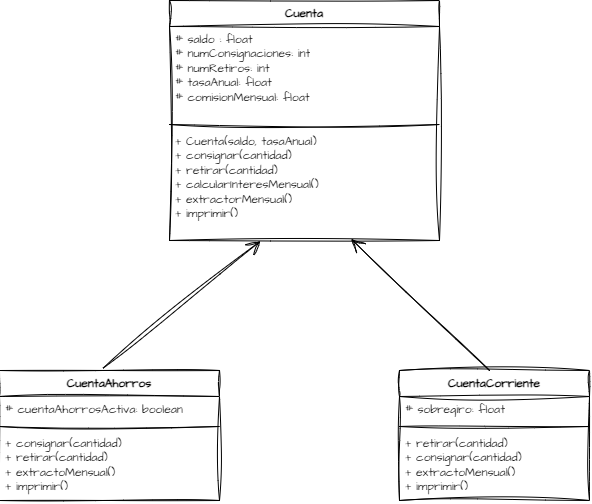

The diagram above was exported from draw.io. Its source (the exported page's mxGraphModel, read from the mxfile embedded in the PNG):
<mxGraphModel dx="707" dy="406" grid="1" gridSize="10" guides="1" tooltips="1" connect="1" arrows="1" fold="1" page="1" pageScale="1" pageWidth="827" pageHeight="1169" math="0" shadow="0">
  <root>
    <mxCell id="0" />
    <mxCell id="1" parent="0" />
    <mxCell id="V4xpVtKkGNBavFAGCw_e-1" parent="1" style="swimlane;fontStyle=1;align=center;verticalAlign=top;childLayout=stackLayout;horizontal=1;startSize=26;horizontalStack=0;resizeParent=1;resizeParentMax=0;resizeLast=0;collapsible=1;marginBottom=0;whiteSpace=wrap;html=1;sketch=1;hachureGap=4;jiggle=2;curveFitting=1;fontFamily=Architects Daughter;fontSource=https%3A%2F%2Ffonts.googleapis.com%2Fcss%3Ffamily%3DArchitects%2BDaughter;" value="Cuenta" vertex="1">
      <mxGeometry height="240" width="270" x="270" y="80" as="geometry" />
    </mxCell>
    <mxCell id="V4xpVtKkGNBavFAGCw_e-2" parent="V4xpVtKkGNBavFAGCw_e-1" style="text;strokeColor=none;fillColor=none;align=left;verticalAlign=top;spacingLeft=4;spacingRight=4;overflow=hidden;rotatable=0;points=[[0,0.5],[1,0.5]];portConstraint=eastwest;whiteSpace=wrap;html=1;fontFamily=Architects Daughter;fontSource=https%3A%2F%2Ffonts.googleapis.com%2Fcss%3Ffamily%3DArchitects%2BDaughter;" value="# saldo : float&lt;div&gt;&lt;div&gt;# numConsignaciones: int&lt;/div&gt;&lt;div&gt;# numRetiros: int&lt;/div&gt;&lt;div&gt;# tasaAnual: float&lt;/div&gt;&lt;div&gt;# comisionMensual: float&lt;/div&gt;&lt;div&gt;&lt;br&gt;&lt;/div&gt;&lt;/div&gt;" vertex="1">
      <mxGeometry height="94" width="270" y="26" as="geometry" />
    </mxCell>
    <mxCell id="V4xpVtKkGNBavFAGCw_e-3" parent="V4xpVtKkGNBavFAGCw_e-1" style="line;strokeWidth=1;fillColor=none;align=left;verticalAlign=middle;spacingTop=-1;spacingLeft=3;spacingRight=3;rotatable=0;labelPosition=right;points=[];portConstraint=eastwest;strokeColor=inherit;sketch=1;hachureGap=4;jiggle=2;curveFitting=1;fontFamily=Architects Daughter;fontSource=https%3A%2F%2Ffonts.googleapis.com%2Fcss%3Ffamily%3DArchitects%2BDaughter;" value="" vertex="1">
      <mxGeometry height="8" width="270" y="120" as="geometry" />
    </mxCell>
    <mxCell id="V4xpVtKkGNBavFAGCw_e-4" parent="V4xpVtKkGNBavFAGCw_e-1" style="text;strokeColor=none;fillColor=none;align=left;verticalAlign=top;spacingLeft=4;spacingRight=4;overflow=hidden;rotatable=0;points=[[0,0.5],[1,0.5]];portConstraint=eastwest;whiteSpace=wrap;html=1;fontFamily=Architects Daughter;fontSource=https%3A%2F%2Ffonts.googleapis.com%2Fcss%3Ffamily%3DArchitects%2BDaughter;" value="+ Cuenta(saldo, tasaAnual)&lt;div&gt;+ consignar(cantidad)&lt;/div&gt;&lt;div&gt;+ retirar(cantidad)&lt;/div&gt;&lt;div&gt;+ calcularInteresMensual()&lt;/div&gt;&lt;div&gt;+ extractorMensual()&lt;/div&gt;&lt;div&gt;+ imprimir()&lt;/div&gt;" vertex="1">
      <mxGeometry height="112" width="270" y="128" as="geometry" />
    </mxCell>
    <mxCell id="V4xpVtKkGNBavFAGCw_e-9" parent="1" style="swimlane;fontStyle=1;align=center;verticalAlign=top;childLayout=stackLayout;horizontal=1;startSize=26;horizontalStack=0;resizeParent=1;resizeParentMax=0;resizeLast=0;collapsible=1;marginBottom=0;whiteSpace=wrap;html=1;sketch=1;hachureGap=4;jiggle=2;curveFitting=1;fontFamily=Architects Daughter;fontSource=https%3A%2F%2Ffonts.googleapis.com%2Fcss%3Ffamily%3DArchitects%2BDaughter;" value="CuentaAhorros" vertex="1">
      <mxGeometry height="130" width="220" x="100" y="450" as="geometry" />
    </mxCell>
    <mxCell id="V4xpVtKkGNBavFAGCw_e-10" parent="V4xpVtKkGNBavFAGCw_e-9" style="text;strokeColor=none;fillColor=none;align=left;verticalAlign=top;spacingLeft=4;spacingRight=4;overflow=hidden;rotatable=0;points=[[0,0.5],[1,0.5]];portConstraint=eastwest;whiteSpace=wrap;html=1;fontFamily=Architects Daughter;fontSource=https%3A%2F%2Ffonts.googleapis.com%2Fcss%3Ffamily%3DArchitects%2BDaughter;" value="# cuentaAhorrosActiva: boolean" vertex="1">
      <mxGeometry height="26" width="220" y="26" as="geometry" />
    </mxCell>
    <mxCell id="V4xpVtKkGNBavFAGCw_e-11" parent="V4xpVtKkGNBavFAGCw_e-9" style="line;strokeWidth=1;fillColor=none;align=left;verticalAlign=middle;spacingTop=-1;spacingLeft=3;spacingRight=3;rotatable=0;labelPosition=right;points=[];portConstraint=eastwest;strokeColor=inherit;sketch=1;hachureGap=4;jiggle=2;curveFitting=1;fontFamily=Architects Daughter;fontSource=https%3A%2F%2Ffonts.googleapis.com%2Fcss%3Ffamily%3DArchitects%2BDaughter;" value="" vertex="1">
      <mxGeometry height="8" width="220" y="52" as="geometry" />
    </mxCell>
    <mxCell id="V4xpVtKkGNBavFAGCw_e-12" parent="V4xpVtKkGNBavFAGCw_e-9" style="text;strokeColor=none;fillColor=none;align=left;verticalAlign=top;spacingLeft=4;spacingRight=4;overflow=hidden;rotatable=0;points=[[0,0.5],[1,0.5]];portConstraint=eastwest;whiteSpace=wrap;html=1;fontFamily=Architects Daughter;fontSource=https%3A%2F%2Ffonts.googleapis.com%2Fcss%3Ffamily%3DArchitects%2BDaughter;" value="+ consignar(cantidad)&lt;div&gt;+ retirar(cantidad)&lt;/div&gt;&lt;div&gt;+ extractoMensual()&lt;/div&gt;&lt;div&gt;+ imprimir()&lt;/div&gt;" vertex="1">
      <mxGeometry height="70" width="220" y="60" as="geometry" />
    </mxCell>
    <mxCell id="V4xpVtKkGNBavFAGCw_e-13" parent="1" style="swimlane;fontStyle=1;align=center;verticalAlign=top;childLayout=stackLayout;horizontal=1;startSize=26;horizontalStack=0;resizeParent=1;resizeParentMax=0;resizeLast=0;collapsible=1;marginBottom=0;whiteSpace=wrap;html=1;sketch=1;hachureGap=4;jiggle=2;curveFitting=1;fontFamily=Architects Daughter;fontSource=https%3A%2F%2Ffonts.googleapis.com%2Fcss%3Ffamily%3DArchitects%2BDaughter;" value="CuentaCorriente" vertex="1">
      <mxGeometry height="130" width="190" x="500" y="450" as="geometry" />
    </mxCell>
    <mxCell id="V4xpVtKkGNBavFAGCw_e-14" parent="V4xpVtKkGNBavFAGCw_e-13" style="text;strokeColor=none;fillColor=none;align=left;verticalAlign=top;spacingLeft=4;spacingRight=4;overflow=hidden;rotatable=0;points=[[0,0.5],[1,0.5]];portConstraint=eastwest;whiteSpace=wrap;html=1;fontFamily=Architects Daughter;fontSource=https%3A%2F%2Ffonts.googleapis.com%2Fcss%3Ffamily%3DArchitects%2BDaughter;" value="# sobregiro: float" vertex="1">
      <mxGeometry height="26" width="190" y="26" as="geometry" />
    </mxCell>
    <mxCell id="V4xpVtKkGNBavFAGCw_e-15" parent="V4xpVtKkGNBavFAGCw_e-13" style="line;strokeWidth=1;fillColor=none;align=left;verticalAlign=middle;spacingTop=-1;spacingLeft=3;spacingRight=3;rotatable=0;labelPosition=right;points=[];portConstraint=eastwest;strokeColor=inherit;sketch=1;hachureGap=4;jiggle=2;curveFitting=1;fontFamily=Architects Daughter;fontSource=https%3A%2F%2Ffonts.googleapis.com%2Fcss%3Ffamily%3DArchitects%2BDaughter;" value="" vertex="1">
      <mxGeometry height="8" width="190" y="52" as="geometry" />
    </mxCell>
    <mxCell id="V4xpVtKkGNBavFAGCw_e-16" parent="V4xpVtKkGNBavFAGCw_e-13" style="text;strokeColor=none;fillColor=none;align=left;verticalAlign=top;spacingLeft=4;spacingRight=4;overflow=hidden;rotatable=0;points=[[0,0.5],[1,0.5]];portConstraint=eastwest;whiteSpace=wrap;html=1;fontFamily=Architects Daughter;fontSource=https%3A%2F%2Ffonts.googleapis.com%2Fcss%3Ffamily%3DArchitects%2BDaughter;" value="+ retirar(cantidad)&lt;div&gt;+ consignar(cantidad)&lt;/div&gt;&lt;div&gt;+ extractoMensual()&lt;/div&gt;&lt;div&gt;+ imprimir()&lt;/div&gt;" vertex="1">
      <mxGeometry height="70" width="190" y="60" as="geometry" />
    </mxCell>
    <mxCell id="V4xpVtKkGNBavFAGCw_e-17" edge="1" parent="1" source="V4xpVtKkGNBavFAGCw_e-9" style="endArrow=open;endFill=1;endSize=12;html=1;rounded=0;sketch=1;hachureGap=4;jiggle=2;curveFitting=1;fontFamily=Architects Daughter;fontSource=https%3A%2F%2Ffonts.googleapis.com%2Fcss%3Ffamily%3DArchitects%2BDaughter;exitX=0.47;exitY=-0.017;exitDx=0;exitDy=0;exitPerimeter=0;entryX=0.337;entryY=1.005;entryDx=0;entryDy=0;entryPerimeter=0;" target="V4xpVtKkGNBavFAGCw_e-4" value="">
      <mxGeometry relative="1" width="160" as="geometry">
        <mxPoint x="340" y="370" as="sourcePoint" />
        <mxPoint x="500" y="370" as="targetPoint" />
      </mxGeometry>
    </mxCell>
    <mxCell id="V4xpVtKkGNBavFAGCw_e-18" edge="1" parent="1" source="V4xpVtKkGNBavFAGCw_e-13" style="endArrow=open;endFill=1;endSize=12;html=1;rounded=0;sketch=1;hachureGap=4;jiggle=2;curveFitting=1;fontFamily=Architects Daughter;fontSource=https%3A%2F%2Ffonts.googleapis.com%2Fcss%3Ffamily%3DArchitects%2BDaughter;exitX=0.474;exitY=0;exitDx=0;exitDy=0;exitPerimeter=0;entryX=0.672;entryY=0.984;entryDx=0;entryDy=0;entryPerimeter=0;" target="V4xpVtKkGNBavFAGCw_e-4" value="">
      <mxGeometry relative="1" width="160" as="geometry">
        <mxPoint x="340" y="370" as="sourcePoint" />
        <mxPoint x="500" y="370" as="targetPoint" />
      </mxGeometry>
    </mxCell>
  </root>
</mxGraphModel>